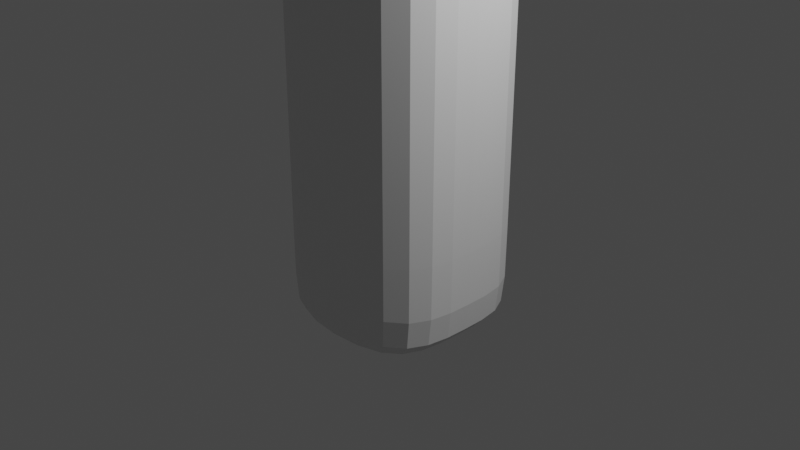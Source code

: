 # Source: tree1.blend  (saved by Blender 3.0.42; exported with 4.5.12 LTS)
import bpy
from mathutils import Matrix  # noqa: F401  (used for matrix-valued properties, if any)

bpy.ops.wm.read_factory_settings(use_empty=True)
scene = bpy.context.scene
scene.name = 'Scene'

# ---- collections
col_collection = bpy.data.collections.new('Collection'); scene.collection.children.link(col_collection)

# ---- materials (node trees are filled in below, after node groups)
mat_material = bpy.data.materials.new('Material')
mat_material.alpha_threshold = 0.0
mat_material.use_transparent_shadow = False
mat_material.line_color = (0.0, 0.0, 0.0, 1.0)

# ---- material node trees
mat_material.use_nodes = True; mat_material.node_tree.nodes.clear()
_N = mat_material.node_tree.nodes; _L = mat_material.node_tree.links
n0 = _N.new('ShaderNodeOutputMaterial'); n0.name = 'Material Output'; n0.location = (300, 300)
n1 = _N.new('ShaderNodeBsdfPrincipled'); n1.name = 'Principled BSDF'; n1.location = (10, 300)
n1.distribution = 'GGX'
n1.subsurface_method = 'RANDOM_WALK_SKIN'
n1.inputs[2].default_value = 0.4
n1.inputs[3].default_value = 1.45
n1.inputs[27].default_value = (0.0, 0.0, 0.0, 1.0)
n1.inputs[28].default_value = 1.0
_L.new(n1.outputs[0], n0.inputs[0])
n0.is_active_output = True

# ---- world
world_world = bpy.data.worlds.new('World'); scene.world = world_world
world_world.use_nodes = True; world_world.node_tree.nodes.clear()
_N = world_world.node_tree.nodes; _L = world_world.node_tree.links
n0 = _N.new('ShaderNodeOutputWorld'); n0.name = 'World Output'; n0.location = (300, 300)
n1 = _N.new('ShaderNodeBackground'); n1.name = 'Background'; n1.location = (10, 300)
n1.inputs[0].default_value = (0.05088, 0.05088, 0.05088, 1.0)
_L.new(n1.outputs[0], n0.inputs[0])
n0.is_active_output = True
world_world.color = (0.05088, 0.05088, 0.05088)
world_world.use_sun_shadow = False
world_world.sun_shadow_jitter_overblur = 0.0

# ---- cameras
cam_camera = bpy.data.cameras.new('Camera')
cam_camera.clip_end = 100.0
cam_camera.ortho_scale = 7.314

# ---- lights
light_light = bpy.data.lights.new('Light', 'POINT')
light_light.transmission_factor = 0.0
light_light.energy = 1000.0
light_light.shadow_soft_size = 0.1
light_light.shadow_maximum_resolution = 0.006
light_light.use_absolute_resolution = True

# ---- meshes
me_cube = bpy.data.meshes.new('Cube')
me_cube.from_pydata([(1.0, 1.0, 5.0), (1.0, 1.0, -1.0), (1.0, -1.0, 5.0), (1.0, -1.0, -1.0), (-1.0, 1.0, 5.0), (-1.0, 1.0, -1.0), (-1.0, -1.0, 5.0), (-1.0, -1.0, -1.0), (-1.0, 0.0, -1.0), (1.0, 0.0, 5.0), (-1.0, 0.0, 5.0), (1.0, 0.0, -1.0), (1.0, 1.0, -1.0), (-1.0, -1.0, -1.0), (1.0, -1.0, -1.0), (-1.0, 1.0, -1.0), (1.0, 0.0, -1.0), (-1.0, 0.0, -1.0), (-1.0, -1.0, 5.0), (1.0, 1.0, 5.0), (1.0, -1.0, 5.0), (-1.0, 1.0, 5.0), (1.0, 0.0, 5.0), (-1.0, 0.0, 5.0)], [], [(9, 10, 6, 2), (20, 2, 6, 18), (23, 10, 4, 21), (8, 11, 3, 7), (22, 9, 2, 20), (21, 4, 0, 19), (19, 0, 9, 22), (5, 1, 11, 8), (18, 6, 10, 23), (0, 4, 10, 9), (7, 13, 17, 8), (1, 12, 16, 11), (5, 15, 12, 1), (11, 16, 14, 3), (8, 17, 15, 5), (3, 14, 13, 7), (13, 18, 23, 17), (12, 19, 22, 16), (15, 21, 19, 12), (16, 22, 20, 14), (17, 23, 21, 15), (14, 20, 18, 13)])
_uv = me_cube.uv_layers.new(name='UVMap')
_uv.uv.foreach_set('vector', [0.625, 0.625, 0.875, 0.625, 0.875, 0.75, 0.625, 0.75, 0.625, 0.75, 0.625, 0.75, 0.625, 1.0, 0.625, 1.0, 0.625, 0.125, 0.625, 0.125, 0.625, 0.25, 0.625, 0.25, 0.125, 0.625, 0.375, 0.625, 0.375, 0.75, 0.125, 0.75, 0.625, 0.625, 0.625, 0.625, 0.625, 0.75, 0.625, 0.75, 0.625, 0.25, 0.625, 0.25, 0.625, 0.5, 0.625, 0.5, 0.625, 0.5, 0.625, 0.5, 0.625, 0.625, 0.625, 0.625, 0.125, 0.5, 0.375, 0.5, 0.375, 0.625, 0.125, 0.625, 0.625, 0.0, 0.625, 0.0, 0.625, 0.125, 0.625, 0.125, 0.625, 0.5, 0.875, 0.5, 0.875, 0.625, 0.625, 0.625, 0.375, 0.0, 0.375, 0.0, 0.375, 0.125, 0.375, 0.125, 0.375, 0.5, 0.375, 0.5, 0.375, 0.625, 0.375, 0.625, 0.375, 0.25, 0.375, 0.25, 0.375, 0.5, 0.375, 0.5, 0.375, 0.625, 0.375, 0.625, 0.375, 0.75, 0.375, 0.75, 0.375, 0.125, 0.375, 0.125, 0.375, 0.25, 0.375, 0.25, 0.375, 0.75, 0.375, 0.75, 0.375, 1.0, 0.375, 1.0, 0.375, 0.0, 0.625, 0.0, 0.625, 0.125, 0.375, 0.125, 0.375, 0.5, 0.625, 0.5, 0.625, 0.625, 0.375, 0.625, 0.375, 0.25, 0.625, 0.25, 0.625, 0.5, 0.375, 0.5, 0.375, 0.625, 0.625, 0.625, 0.625, 0.75, 0.375, 0.75, 0.375, 0.125, 0.625, 0.125, 0.625, 0.25, 0.375, 0.25, 0.375, 0.75, 0.625, 0.75, 0.625, 1.0, 0.375, 1.0])
me_cube.materials.append(mat_material)
me_cube.use_remesh_preserve_volume = False
me_cube.use_remesh_preserve_attributes = False
me_cube.use_mirror_vertex_groups = False
me_cube.update()

# ---- objects
ob_cube = bpy.data.objects.new('Cube', me_cube)
ob_light = bpy.data.objects.new('Light', light_light)
ob_camera = bpy.data.objects.new('Camera', cam_camera)

# ---- transforms, parenting, visibility, modifiers, constraints
ob_cube.location = (0.0, 0.0, 0.0)
ob_cube.lock_rotations_4d = False
ob_cube.empty_display_type = 'ARROWS'
ob_cube.lineart.crease_threshold = 0.0
_m = ob_cube.modifiers.new('Subdivision', 'SUBSURF')
ob_light.location = (4.076, 1.005, 5.904)
ob_light.rotation_euler = (0.6503, 0.05522, 1.866)
ob_light.lock_rotations_4d = False
ob_light.empty_display_type = 'ARROWS'
ob_light.color = (0.0, 0.0, 0.0, 0.0)
ob_light.lineart.crease_threshold = 0.0
ob_camera.location = (7.359, -6.926, 4.958)
ob_camera.rotation_euler = (1.109, 0.0, 0.8149)
ob_camera.lock_rotations_4d = False
ob_camera.empty_display_type = 'ARROWS'
ob_camera.color = (0.0, 0.0, 0.0, 0.0)
ob_camera.display_type = 'WIRE'
ob_camera.lineart.crease_threshold = 0.0

# ---- collection membership
col_collection.objects.link(ob_cube)
col_collection.objects.link(ob_light)
col_collection.objects.link(ob_camera)

# ---- scene / render settings (as saved in the file)
scene.camera = ob_camera
scene.frame_start = 1; scene.frame_end = 250; scene.frame_set(1)
scene.render.engine = 'BLENDER_EEVEE_NEXT'
scene.cycles.sampling_pattern = 'TABULATED_SOBOL'
scene.cycles.use_light_tree = False
scene.view_settings.view_transform = 'Filmic'
bpy.context.view_layer.update()
